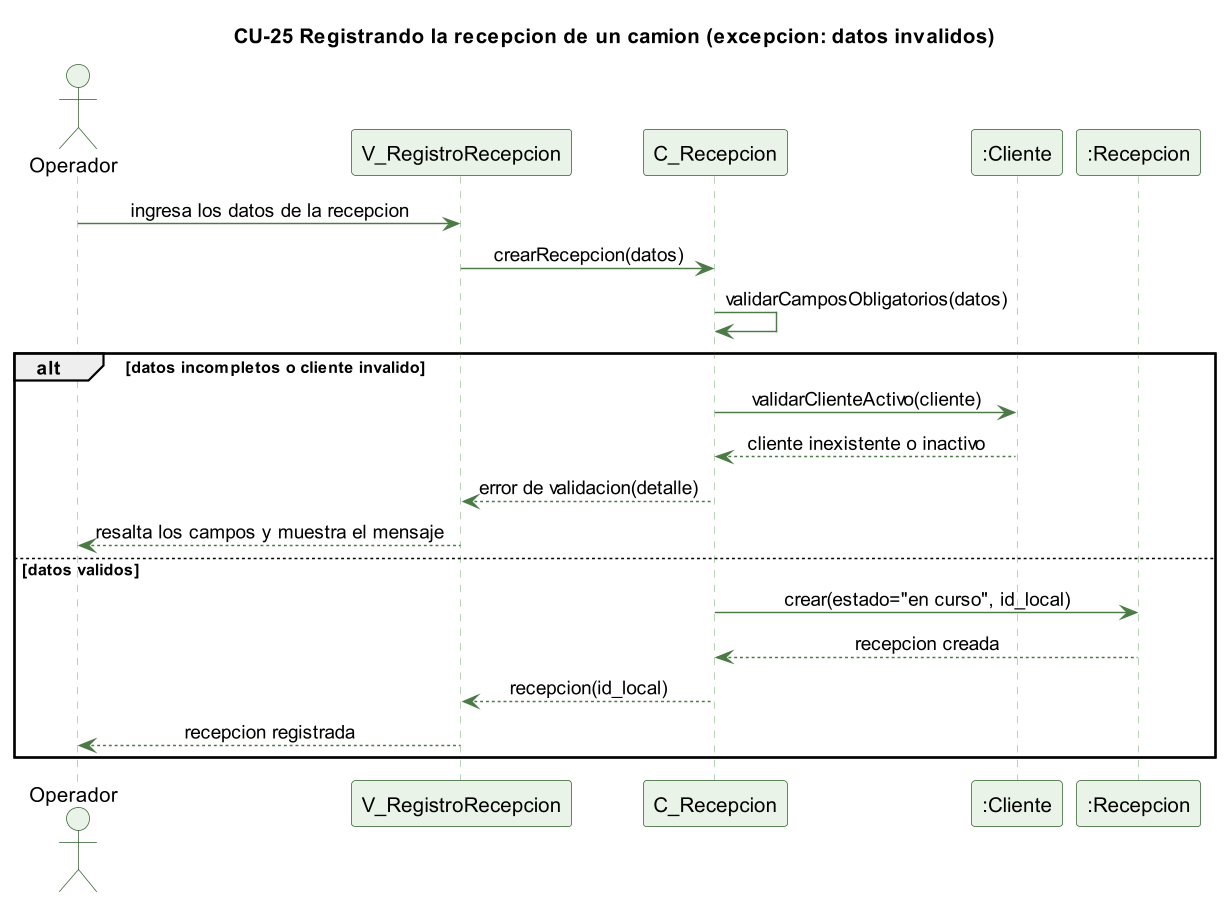

The diagram above was rendered by PlantUML. Its source (embedded in the PNG):
@startuml cu25-recepcion-excepcion
skinparamlocked dpi 140
' CU-25 Registrando la recepcion de un camion - flujo de excepcion
skinparam backgroundColor #FFFFFF
skinparam shadowing false
skinparam defaultFontName Helvetica
skinparam sequenceMessageAlign center
skinparam ParticipantBackgroundColor #EAF3E7
skinparam ParticipantBorderColor #2E5E2A
skinparam ActorBackgroundColor #EAF3E7
skinparam ActorBorderColor #2E5E2A
skinparam sequenceLifeLineBorderColor #9CC49A
skinparam ArrowColor #4B7A46

title CU-25 Registrando la recepcion de un camion (excepcion: datos invalidos)

actor Operador
participant "V_RegistroRecepcion" as V
participant "C_Recepcion" as C
participant ":Cliente" as CL
participant ":Recepcion" as R

Operador -> V : ingresa los datos de la recepcion
V -> C : crearRecepcion(datos)
C -> C : validarCamposObligatorios(datos)
alt datos incompletos o cliente invalido
  C -> CL : validarClienteActivo(cliente)
  CL --> C : cliente inexistente o inactivo
  C --> V : error de validacion(detalle)
  V --> Operador : resalta los campos y muestra el mensaje
else datos validos
  C -> R : crear(estado="en curso", id_local)
  R --> C : recepcion creada
  C --> V : recepcion(id_local)
  V --> Operador : recepcion registrada
end

@enduml